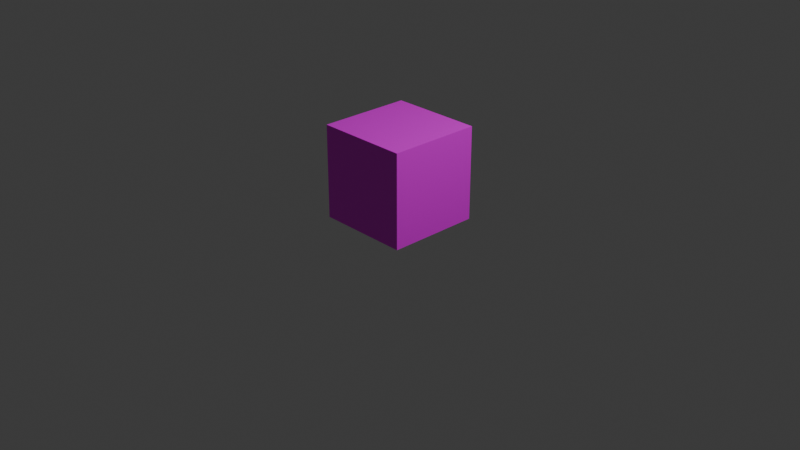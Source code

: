 # Source: NormalBox.blend  (saved by Blender 4.4.30; exported with 4.5.12 LTS)
import bpy
from mathutils import Matrix  # noqa: F401  (used for matrix-valued properties, if any)

bpy.ops.wm.read_factory_settings(use_empty=True)
scene = bpy.context.scene
scene.name = 'Scene'

# ---- collections
col_collection = bpy.data.collections.new('Collection'); scene.collection.children.link(col_collection)

# ---- images (referenced by path relative to the original .blend; pixels are not part of the script)
import os
ASSET_DIR = os.environ.get("B2B_ASSET_DIR", "")  # directory of the original .blend (textures are referenced by path, not embedded)
HERE = os.path.dirname(os.path.abspath(__file__))  # packed textures are extracted next to this script under _unpacked/

def load_image(name, relpath, width, height, colorspace="sRGB"):
    """Load a texture the original file referenced (path relative to the .blend, or extracted next to this script)."""
    p = next((c for c in (os.path.join(HERE, relpath), os.path.join(ASSET_DIR, relpath)) if relpath and os.path.exists(c)), "")
    if p:
        img = bpy.data.images.load(p, check_existing=True)
        img.name = name
    else:  # same state as the original file: an image datablock whose file is absent (Cycles renders it pink)
        img = bpy.data.images.new(name, width, height)
        img.source = "FILE"
        img.filepath = "//" + (relpath or name)
    img.colorspace_settings.name = colorspace
    return img
img_boxcolor_png_001 = load_image('BoxColor.png.001', 'BoxColor.png', 1024, 1024, 'sRGB')

# ---- materials (node trees are filled in below, after node groups)
mat_material = bpy.data.materials.new('Material')
mat_material.alpha_threshold = 0.0
mat_material.roughness = 0.5
mat_material.line_color = (0.0, 0.0, 0.0, 1.0)

# ---- material node trees
mat_material.use_nodes = True; mat_material.node_tree.nodes.clear()
_N = mat_material.node_tree.nodes; _L = mat_material.node_tree.links
n0 = _N.new('ShaderNodeOutputMaterial'); n0.name = 'Material Output'; n0.location = (300, 300)
n1 = _N.new('ShaderNodeBsdfPrincipled'); n1.name = 'Principled BSDF'; n1.location = (10, 300)
n1.inputs[3].default_value = 1.45
n2 = _N.new('ShaderNodeTexImage'); n2.name = 'Image Texture'; n2.location = (-280, 280)
n2.image = img_boxcolor_png_001
_L.new(n1.outputs[0], n0.inputs[0])
_L.new(n2.outputs[0], n1.inputs[0])
n0.is_active_output = True

# ---- world
world_world = bpy.data.worlds.new('World'); scene.world = world_world
world_world.use_nodes = True; world_world.node_tree.nodes.clear()
_N = world_world.node_tree.nodes; _L = world_world.node_tree.links
n0 = _N.new('ShaderNodeOutputWorld'); n0.name = 'World Output'; n0.location = (300, 300)
n1 = _N.new('ShaderNodeBackground'); n1.name = 'Background'; n1.location = (10, 300)
n1.inputs[0].default_value = (0.05088, 0.05088, 0.05088, 1.0)
_L.new(n1.outputs[0], n0.inputs[0])
n0.is_active_output = True
world_world.color = (0.05088, 0.05088, 0.05088)
world_world.sun_shadow_jitter_overblur = 0.0

# ---- cameras
cam_camera = bpy.data.cameras.new('Camera')
cam_camera.clip_end = 100.0
cam_camera.ortho_scale = 7.314

# ---- lights
light_light = bpy.data.lights.new('Light', 'POINT')
light_light.energy = 1000.0
light_light.shadow_soft_size = 0.1

# ---- meshes
me_cube = bpy.data.meshes.new('Cube')
me_cube.from_pydata([(1.0, 1.0, 1.0), (1.0, 1.0, -1.0), (1.0, -1.0, 1.0), (1.0, -1.0, -1.0), (-1.0, 1.0, 1.0), (-1.0, 1.0, -1.0), (-1.0, -1.0, 1.0), (-1.0, -1.0, -1.0)], [], [(0, 4, 6, 2), (3, 2, 6, 7), (7, 6, 4, 5), (5, 1, 3, 7), (1, 0, 2, 3), (5, 4, 0, 1)])
_uv = me_cube.uv_layers.new(name='UVMap')
_uv.uv.foreach_set('vector', [0.7545, 0.77, 0.8542, 0.77, 0.8542, 0.8696, 0.7545, 0.8696, 0.6549, 0.8696, 0.7545, 0.8696, 0.7545, 0.9692, 0.6549, 0.9692, 0.6549, 0.5708, 0.7545, 0.5708, 0.7545, 0.6704, 0.6549, 0.6704, 0.5553, 0.77, 0.6549, 0.77, 0.6549, 0.8696, 0.5553, 0.8696, 0.6549, 0.77, 0.7545, 0.77, 0.7545, 0.8696, 0.6549, 0.8696, 0.6549, 0.6704, 0.7545, 0.6704, 0.7545, 0.77, 0.6549, 0.77])
me_cube.materials.append(mat_material)
me_cube.use_mirror_vertex_groups = False
me_cube.update()

# ---- objects
ob_cube = bpy.data.objects.new('Cube', me_cube)
ob_light = bpy.data.objects.new('Light', light_light)
ob_camera = bpy.data.objects.new('Camera', cam_camera)

# ---- transforms, parenting, visibility, modifiers, constraints
ob_cube.location = (0.0, 0.0, 0.5103)
ob_cube.scale = (0.5, 0.5, 0.5)
ob_cube.lock_rotations_4d = False
ob_cube.empty_display_type = 'ARROWS'
ob_cube.lineart.crease_threshold = 0.0
ob_light.location = (4.076, 1.005, 5.904)
ob_light.rotation_euler = (0.6503, 0.05522, 1.866)
ob_light.lock_rotations_4d = False
ob_light.empty_display_type = 'ARROWS'
ob_light.color = (0.0, 0.0, 0.0, 0.0)
ob_light.lineart.crease_threshold = 0.0
ob_camera.location = (7.359, -6.926, 4.958)
ob_camera.rotation_euler = (1.109, 0.0, 0.8149)
ob_camera.lock_rotations_4d = False
ob_camera.empty_display_type = 'ARROWS'
ob_camera.color = (0.0, 0.0, 0.0, 0.0)
ob_camera.display_type = 'WIRE'
ob_camera.lineart.crease_threshold = 0.0

# ---- collection membership
col_collection.objects.link(ob_cube)
col_collection.objects.link(ob_light)
col_collection.objects.link(ob_camera)

# ---- scene / render settings (as saved in the file)
scene.camera = ob_camera
scene.frame_start = 1; scene.frame_end = 250; scene.frame_set(1)
scene.render.engine = 'BLENDER_EEVEE_NEXT'
bpy.context.view_layer.update()
